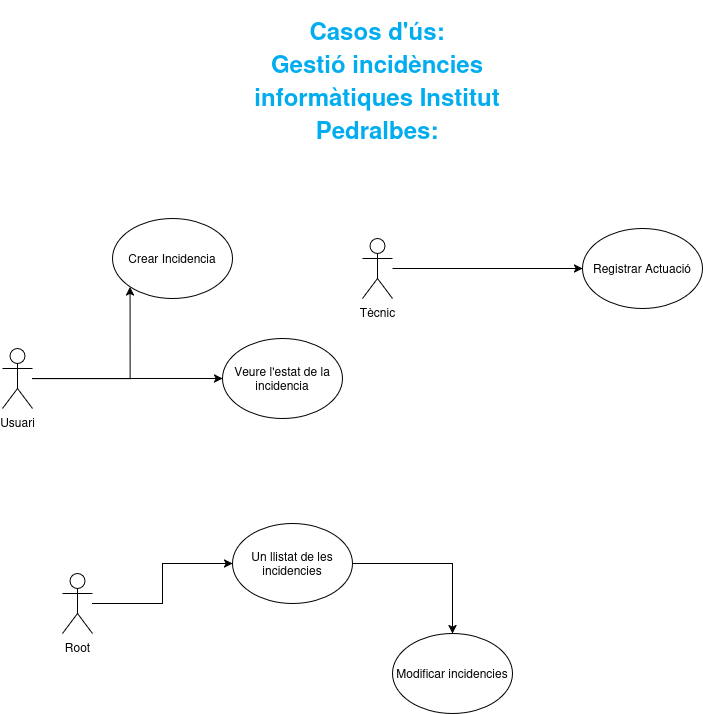

The diagram above was exported from draw.io. Its source (the exported page's mxGraphModel, read from the mxfile embedded in the PNG):
<mxGraphModel dx="1348" dy="1934" grid="1" gridSize="10" guides="1" tooltips="1" connect="1" arrows="1" fold="1" page="1" pageScale="1" pageWidth="827" pageHeight="1169" math="0" shadow="0">
  <root>
    <mxCell id="0" />
    <mxCell id="1" parent="0" />
    <mxCell id="I_0OKQrbjy0MCZ6lYgVs-4" edge="1" parent="1" source="I_0OKQrbjy0MCZ6lYgVs-1" style="edgeStyle=orthogonalEdgeStyle;rounded=0;orthogonalLoop=1;jettySize=auto;html=1;entryX=0;entryY=1;entryDx=0;entryDy=0;" target="I_0OKQrbjy0MCZ6lYgVs-2">
      <mxGeometry relative="1" as="geometry" />
    </mxCell>
    <mxCell id="tIR0aNnrFE7BEIKbdjI1-9" edge="1" parent="1" source="I_0OKQrbjy0MCZ6lYgVs-1" style="edgeStyle=orthogonalEdgeStyle;rounded=0;orthogonalLoop=1;jettySize=auto;html=1;entryX=0;entryY=0.5;entryDx=0;entryDy=0;" target="I_0OKQrbjy0MCZ6lYgVs-3">
      <mxGeometry relative="1" as="geometry">
        <mxPoint x="250" y="360" as="targetPoint" />
      </mxGeometry>
    </mxCell>
    <mxCell id="I_0OKQrbjy0MCZ6lYgVs-1" parent="1" style="shape=umlActor;verticalLabelPosition=bottom;verticalAlign=top;html=1;outlineConnect=0;" value="Usuari" vertex="1">
      <mxGeometry height="60" width="30" x="40" y="330" as="geometry" />
    </mxCell>
    <mxCell id="I_0OKQrbjy0MCZ6lYgVs-2" parent="1" style="ellipse;whiteSpace=wrap;html=1;" value="Crear Incidencia" vertex="1">
      <mxGeometry height="80" width="120" x="150" y="200" as="geometry" />
    </mxCell>
    <mxCell id="I_0OKQrbjy0MCZ6lYgVs-3" parent="1" style="ellipse;whiteSpace=wrap;html=1;" value="Veure l'estat de la incidencia" vertex="1">
      <mxGeometry height="80" width="120" x="260" y="320" as="geometry" />
    </mxCell>
    <mxCell id="tIR0aNnrFE7BEIKbdjI1-1" edge="1" parent="1" source="I_0OKQrbjy0MCZ6lYgVs-6" style="edgeStyle=orthogonalEdgeStyle;rounded=0;orthogonalLoop=1;jettySize=auto;html=1;entryX=0;entryY=0.5;entryDx=0;entryDy=0;" target="I_0OKQrbjy0MCZ6lYgVs-8">
      <mxGeometry relative="1" as="geometry" />
    </mxCell>
    <mxCell id="I_0OKQrbjy0MCZ6lYgVs-6" parent="1" style="shape=umlActor;verticalLabelPosition=bottom;verticalAlign=top;html=1;outlineConnect=0;" value="Root" vertex="1">
      <mxGeometry height="60" width="30" x="100" y="555" as="geometry" />
    </mxCell>
    <mxCell id="I_0OKQrbjy0MCZ6lYgVs-7" parent="1" style="ellipse;whiteSpace=wrap;html=1;" value="Modificar incidencies" vertex="1">
      <mxGeometry height="80" width="120" x="430" y="615" as="geometry" />
    </mxCell>
    <mxCell id="tIR0aNnrFE7BEIKbdjI1-2" edge="1" parent="1" source="I_0OKQrbjy0MCZ6lYgVs-8" style="edgeStyle=orthogonalEdgeStyle;rounded=0;orthogonalLoop=1;jettySize=auto;html=1;" target="I_0OKQrbjy0MCZ6lYgVs-7">
      <mxGeometry relative="1" as="geometry" />
    </mxCell>
    <mxCell id="I_0OKQrbjy0MCZ6lYgVs-8" parent="1" style="ellipse;whiteSpace=wrap;html=1;" value="Un llistat de les incidencies" vertex="1">
      <mxGeometry height="80" width="120" x="270" y="505" as="geometry" />
    </mxCell>
    <mxCell id="tIR0aNnrFE7BEIKbdjI1-7" edge="1" parent="1" source="tIR0aNnrFE7BEIKbdjI1-3" style="edgeStyle=orthogonalEdgeStyle;rounded=0;orthogonalLoop=1;jettySize=auto;html=1;" target="tIR0aNnrFE7BEIKbdjI1-4">
      <mxGeometry relative="1" as="geometry" />
    </mxCell>
    <mxCell id="tIR0aNnrFE7BEIKbdjI1-3" parent="1" style="shape=umlActor;verticalLabelPosition=bottom;verticalAlign=top;html=1;outlineConnect=0;" value="Tècnic" vertex="1">
      <mxGeometry height="60" width="30" x="400" y="220" as="geometry" />
    </mxCell>
    <mxCell id="tIR0aNnrFE7BEIKbdjI1-4" parent="1" style="ellipse;whiteSpace=wrap;html=1;" value="Registrar Actuació" vertex="1">
      <mxGeometry height="80" width="120" x="620" y="210" as="geometry" />
    </mxCell>
    <mxCell id="tIR0aNnrFE7BEIKbdjI1-8" parent="1" style="text;html=1;whiteSpace=wrap;strokeColor=none;fillColor=none;align=center;verticalAlign=middle;rounded=0;" value="&lt;br&gt;&lt;h1 id=&quot;h.2aoqa9zcoogs&quot; dir=&quot;ltr&quot; class=&quot;zfr3Q duRjpb CDt4Ke&quot; style=&quot;background-color: transparent; border-width: medium; border-style: none; border-color: currentcolor; line-height: 1.38; margin-bottom: 0pt; margin-top: 0pt; padding: 0pt; text-align: center;&quot;&gt;&lt;span class=&quot;puwcIf C9DxTc&quot; style=&quot;color: rgb(1, 173, 238); vertical-align: baseline;&quot;&gt;Casos d'ús:&lt;/span&gt;&lt;/h1&gt;&lt;h1 dir=&quot;ltr&quot; class=&quot;zfr3Q duRjpb CDt4Ke&quot; style=&quot;background-color: transparent; border-width: medium; border-style: none; border-color: currentcolor; line-height: 1.38; margin-bottom: 0pt; margin-top: 0pt; padding: 0pt; text-align: center;&quot;&gt;&lt;span class=&quot;puwcIf C9DxTc&quot; style=&quot;color: rgb(1, 173, 238); vertical-align: baseline;&quot;&gt;Gestió incidències informàtiques Institut Pedralbes:&lt;/span&gt;&lt;/h1&gt;" vertex="1">
      <mxGeometry height="90" width="250" x="290" y="10" as="geometry" />
    </mxCell>
  </root>
</mxGraphModel>